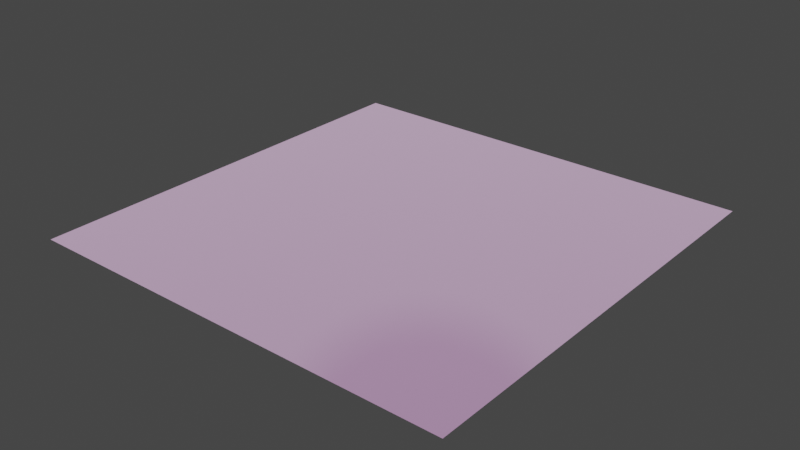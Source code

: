 # Source: Wood_Floor.blend  (saved by Blender 3.2.14; exported with 4.5.12 LTS)
import bpy
from mathutils import Matrix  # noqa: F401  (used for matrix-valued properties, if any)

bpy.ops.wm.read_factory_settings(use_empty=True)
scene = bpy.context.scene
scene.name = 'Scene'

# ---- collections
col_collection = bpy.data.collections.new('Collection'); scene.collection.children.link(col_collection)

# ---- images (referenced by path relative to the original .blend; pixels are not part of the script)
import os
ASSET_DIR = os.environ.get("B2B_ASSET_DIR", "")  # directory of the original .blend (textures are referenced by path, not embedded)
HERE = os.path.dirname(os.path.abspath(__file__))  # packed textures are extracted next to this script under _unpacked/

def load_image(name, relpath, width, height, colorspace="sRGB"):
    """Load a texture the original file referenced (path relative to the .blend, or extracted next to this script)."""
    p = next((c for c in (os.path.join(HERE, relpath), os.path.join(ASSET_DIR, relpath)) if relpath and os.path.exists(c)), "")
    if p:
        img = bpy.data.images.load(p, check_existing=True)
        img.name = name
    else:  # same state as the original file: an image datablock whose file is absent (Cycles renders it pink)
        img = bpy.data.images.new(name, width, height)
        img.source = "FILE"
        img.filepath = "//" + (relpath or name)
    img.colorspace_settings.name = colorspace
    return img
img_wood_floor_png = load_image('Wood Floor.PNG', 'Wood Floor.PNG', 1024, 1024, 'sRGB')

# ---- materials (node trees are filled in below, after node groups)
mat_material_001 = bpy.data.materials.new('Material.001')
mat_material_001.use_transparent_shadow = False

# ---- material node trees
mat_material_001.use_nodes = True; mat_material_001.node_tree.nodes.clear()
_N = mat_material_001.node_tree.nodes; _L = mat_material_001.node_tree.links
n0 = _N.new('ShaderNodeBsdfPrincipled'); n0.name = 'Principled BSDF'; n0.location = (10, 300)
n0.distribution = 'GGX'
n0.subsurface_method = 'RANDOM_WALK_SKIN'
n0.inputs[2].default_value = 1.0
n0.inputs[3].default_value = 0.0
n0.inputs[11].default_value = 1.578
n0.inputs[13].default_value = 0.3864
n0.inputs[20].default_value = 0.05455
n0.inputs[27].default_value = (0.0, 0.0, 0.0, 1.0)
n1 = _N.new('ShaderNodeOutputMaterial'); n1.name = 'Material Output'; n1.location = (300, 300)
n2 = _N.new('ShaderNodeTexImage'); n2.name = 'Image Texture'; n2.location = (-408, 65)
n2.image = img_wood_floor_png
_L.new(n0.outputs[0], n1.inputs[0])
_L.new(n2.outputs[0], n0.inputs[0])
n1.is_active_output = True

# ---- world
world_world = bpy.data.worlds.new('World'); scene.world = world_world
world_world.use_nodes = True; world_world.node_tree.nodes.clear()
_N = world_world.node_tree.nodes; _L = world_world.node_tree.links
n0 = _N.new('ShaderNodeOutputWorld'); n0.name = 'World Output'; n0.location = (300, 300)
n1 = _N.new('ShaderNodeBackground'); n1.name = 'Background'; n1.location = (10, 300)
n1.inputs[0].default_value = (0.05088, 0.05088, 0.05088, 1.0)
_L.new(n1.outputs[0], n0.inputs[0])
n0.is_active_output = True
world_world.color = (0.05088, 0.05088, 0.05088)
world_world.use_sun_shadow = False
world_world.sun_shadow_jitter_overblur = 0.0

# ---- meshes
me_plane = bpy.data.meshes.new('Plane')
me_plane.from_pydata([(-1.0, -1.0, 0.0), (1.0, -1.0, 0.0), (-1.0, 1.0, 0.0), (1.0, 1.0, 0.0)], [], [(0, 1, 3, 2)])
_uv = me_plane.uv_layers.new(name='UVMap')
_uv.uv.foreach_set('vector', [0.0, 0.0, 1.0, 0.0, 1.0, 1.0, 0.0, 1.0])
me_plane.materials.append(mat_material_001)
me_plane.update()

# ---- objects
ob_woodfloor = bpy.data.objects.new('WoodFloor', me_plane)

# ---- transforms, parenting, visibility, modifiers, constraints
ob_woodfloor.location = (0.0, 0.0, 0.0)
ob_woodfloor.scale = (10.0, 10.0, 1.0)

# ---- collection membership
col_collection.objects.link(ob_woodfloor)

# ---- scene / render settings (as saved in the file)
scene.frame_start = 1; scene.frame_end = 250; scene.frame_set(1)
scene.render.engine = 'BLENDER_EEVEE_NEXT'
scene.render.fps = 30
scene.cycles.sampling_pattern = 'TABULATED_SOBOL'
scene.cycles.use_light_tree = False
scene.view_settings.view_transform = 'Filmic'
bpy.context.view_layer.update()

# ---- added for rendering (the .blend has no active camera and no usable light): camera, sun
cam_auto = bpy.data.cameras.new('AutoCamera')
cam_auto.lens = 50.0
cam_auto.sensor_width = 36.0
cam_auto.clip_end = 1000.0
ob_auto_camera = bpy.data.objects.new('AutoCamera', cam_auto)
scene.collection.objects.link(ob_auto_camera)
ob_auto_camera.location = (26.1693, -31.4032, 20.9354)
ob_auto_camera.rotation_euler = (1.09748, -7.21219e-08, 0.694738)
scene.camera = ob_auto_camera
light_auto_sun = bpy.data.lights.new('AutoSun', 'SUN')
light_auto_sun.energy = 3.0
light_auto_sun.angle = 0.0523599
ob_auto_sun = bpy.data.objects.new('AutoSun', light_auto_sun)
scene.collection.objects.link(ob_auto_sun)
ob_auto_sun.rotation_euler = (0.872665, 0.174533, 0.523599)
bpy.context.view_layer.update()
